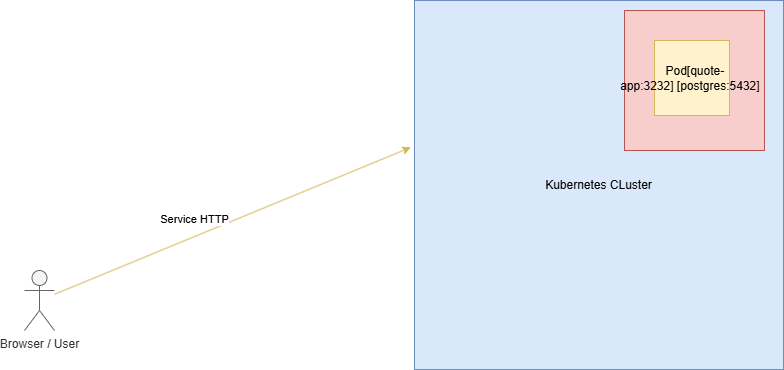

The diagram above was exported from draw.io. Its source (the exported page's mxGraphModel, read from the mxfile embedded in the PNG):
<mxGraphModel dx="1426" dy="777" grid="1" gridSize="10" guides="1" tooltips="1" connect="1" arrows="1" fold="1" page="1" pageScale="1" pageWidth="827" pageHeight="1169" math="0" shadow="0">
  <root>
    <mxCell id="0" />
    <mxCell id="1" parent="0" />
    <mxCell id="OYGX86V6jKUULdAsq-oZ-1" parent="1" style="whiteSpace=wrap;html=1;aspect=fixed;fillColor=#dae8fc;strokeColor=#6c8ebf;" value="Kubernetes CLuster" vertex="1">
      <mxGeometry height="369" width="369" x="420" y="40" as="geometry" />
    </mxCell>
    <mxCell id="OYGX86V6jKUULdAsq-oZ-2" parent="1" style="whiteSpace=wrap;html=1;aspect=fixed;fillColor=#f8cecc;strokeColor=#b85450;" value="" vertex="1">
      <mxGeometry height="140" width="140" x="630" y="50" as="geometry" />
    </mxCell>
    <mxCell id="OYGX86V6jKUULdAsq-oZ-3" parent="1" style="whiteSpace=wrap;html=1;aspect=fixed;fillColor=#fff2cc;strokeColor=#d6b656;" value="&amp;nbsp; Pod[quote-app:3232]&amp;nbsp;[postgres:5432]&amp;nbsp;" vertex="1">
      <mxGeometry height="75" width="75" x="660" y="80" as="geometry" />
    </mxCell>
    <mxCell id="OYGX86V6jKUULdAsq-oZ-4" parent="1" style="shape=umlActor;verticalLabelPosition=bottom;verticalAlign=top;html=1;outlineConnect=0;fillColor=#f5f5f5;fontColor=#333333;strokeColor=#666666;" value="Browser / User&lt;div&gt;&lt;br&gt;&lt;/div&gt;" vertex="1">
      <mxGeometry height="60" width="30" x="30" y="310" as="geometry" />
    </mxCell>
    <mxCell id="OYGX86V6jKUULdAsq-oZ-7" edge="1" parent="1" source="OYGX86V6jKUULdAsq-oZ-4" style="endArrow=classic;html=1;rounded=0;entryX=-0.01;entryY=0.398;entryDx=0;entryDy=0;entryPerimeter=0;fillColor=#fff2cc;strokeColor=#d6b656;" target="OYGX86V6jKUULdAsq-oZ-1" value="">
      <mxGeometry height="50" relative="1" width="50" as="geometry">
        <mxPoint x="390" y="430" as="sourcePoint" />
        <mxPoint x="150" y="340" as="targetPoint" />
      </mxGeometry>
    </mxCell>
    <mxCell id="OYGX86V6jKUULdAsq-oZ-8" connectable="0" parent="OYGX86V6jKUULdAsq-oZ-7" style="edgeLabel;html=1;align=center;verticalAlign=middle;resizable=0;points=[];" value="Service HTTP" vertex="1">
      <mxGeometry relative="1" x="-0.2222" y="-1" as="geometry">
        <mxPoint y="-19" as="offset" />
      </mxGeometry>
    </mxCell>
  </root>
</mxGraphModel>